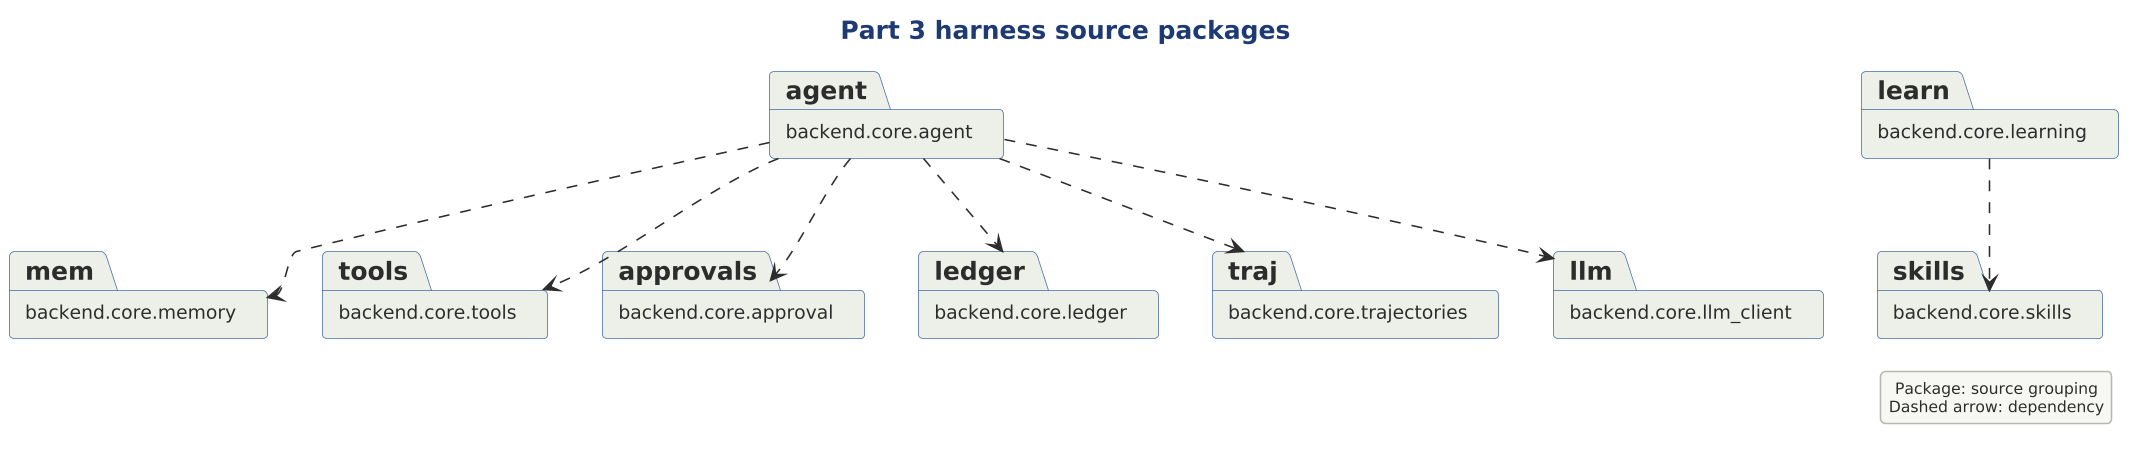

The diagram above was rendered by PlantUML. Its source (embedded in the PNG):
@startuml

scale 1.5625



!include ../../../../../../../tooling/styles/plantuml/structural/package-diagram-style.iuml
title Part 3 harness source packages
package "backend.core.agent" as agent
package "backend.core.memory" as mem
package "backend.core.tools" as tools
package "backend.core.approval" as approvals
package "backend.core.ledger" as ledger
package "backend.core.trajectories" as traj
package "backend.core.llm_client" as llm
package "backend.core.learning" as learn
package "backend.core.skills" as skills
agent ..> mem
agent ..> tools
agent ..> approvals
agent ..> ledger
agent ..> traj
agent ..> llm
learn ..> skills
legend right
  Package: source grouping
  Dashed arrow: dependency
endlegend
@enduml